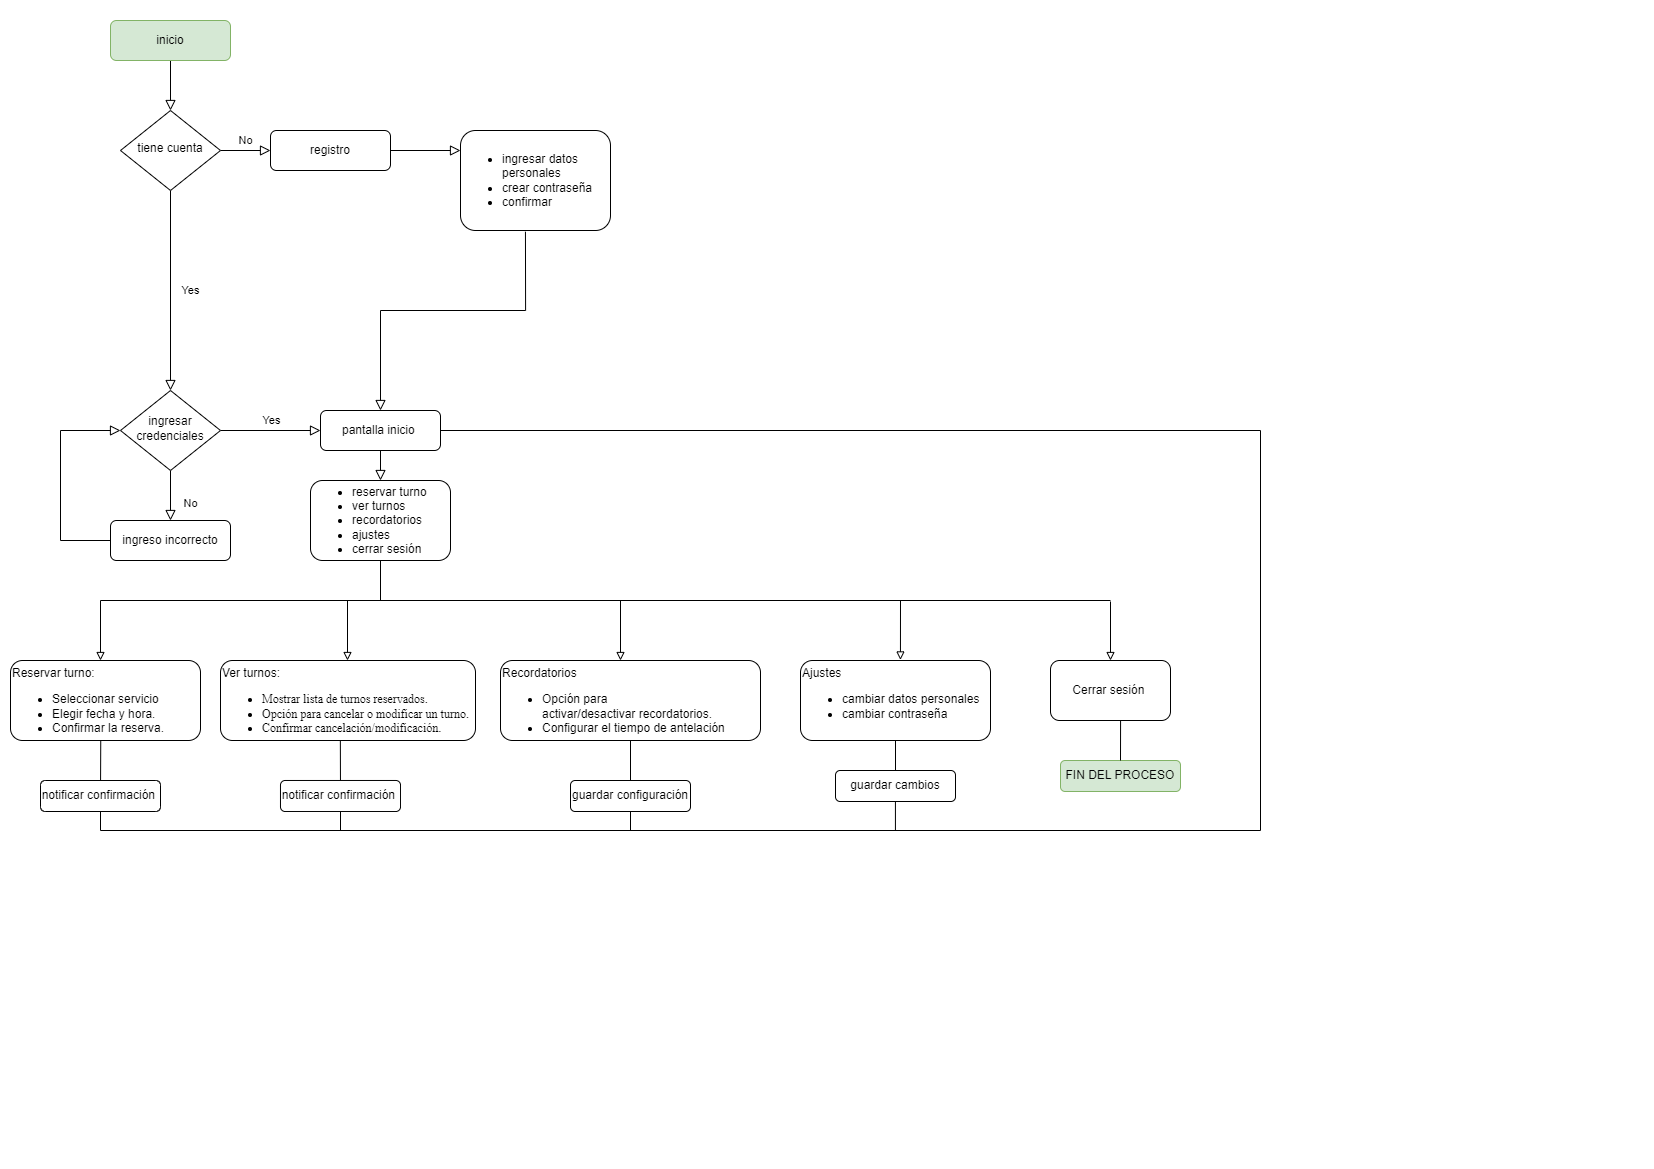

The diagram above was exported from draw.io. Its source (the exported page's mxGraphModel, read from the mxfile embedded in the PNG):
<mxGraphModel dx="1864" dy="1002" grid="1" gridSize="10" guides="1" tooltips="1" connect="1" arrows="1" fold="1" page="1" pageScale="1" pageWidth="827" pageHeight="1169" math="0" shadow="0">
  <root>
    <mxCell id="WIyWlLk6GJQsqaUBKTNV-0" />
    <mxCell id="WIyWlLk6GJQsqaUBKTNV-1" parent="WIyWlLk6GJQsqaUBKTNV-0" />
    <mxCell id="WIyWlLk6GJQsqaUBKTNV-2" value="" style="rounded=0;html=1;jettySize=auto;orthogonalLoop=1;fontSize=11;endArrow=block;endFill=0;endSize=8;strokeWidth=1;shadow=0;labelBackgroundColor=none;edgeStyle=orthogonalEdgeStyle;" parent="WIyWlLk6GJQsqaUBKTNV-1" source="WIyWlLk6GJQsqaUBKTNV-3" target="WIyWlLk6GJQsqaUBKTNV-6" edge="1">
      <mxGeometry relative="1" as="geometry" />
    </mxCell>
    <mxCell id="WIyWlLk6GJQsqaUBKTNV-3" value="inicio" style="rounded=1;whiteSpace=wrap;html=1;fontSize=12;glass=0;strokeWidth=1;shadow=0;fillColor=#d5e8d4;strokeColor=#82b366;" parent="WIyWlLk6GJQsqaUBKTNV-1" vertex="1">
      <mxGeometry x="110" y="20" width="120" height="40" as="geometry" />
    </mxCell>
    <mxCell id="WIyWlLk6GJQsqaUBKTNV-4" value="Yes" style="rounded=0;html=1;jettySize=auto;orthogonalLoop=1;fontSize=11;endArrow=block;endFill=0;endSize=8;strokeWidth=1;shadow=0;labelBackgroundColor=none;edgeStyle=orthogonalEdgeStyle;" parent="WIyWlLk6GJQsqaUBKTNV-1" source="WIyWlLk6GJQsqaUBKTNV-6" target="WIyWlLk6GJQsqaUBKTNV-10" edge="1">
      <mxGeometry y="20" relative="1" as="geometry">
        <mxPoint as="offset" />
      </mxGeometry>
    </mxCell>
    <mxCell id="WIyWlLk6GJQsqaUBKTNV-5" value="No" style="edgeStyle=orthogonalEdgeStyle;rounded=0;html=1;jettySize=auto;orthogonalLoop=1;fontSize=11;endArrow=block;endFill=0;endSize=8;strokeWidth=1;shadow=0;labelBackgroundColor=none;" parent="WIyWlLk6GJQsqaUBKTNV-1" source="WIyWlLk6GJQsqaUBKTNV-6" target="WIyWlLk6GJQsqaUBKTNV-7" edge="1">
      <mxGeometry y="10" relative="1" as="geometry">
        <mxPoint as="offset" />
      </mxGeometry>
    </mxCell>
    <mxCell id="WIyWlLk6GJQsqaUBKTNV-6" value="tiene cuenta" style="rhombus;whiteSpace=wrap;html=1;shadow=0;fontFamily=Helvetica;fontSize=12;align=center;strokeWidth=1;spacing=6;spacingTop=-4;" parent="WIyWlLk6GJQsqaUBKTNV-1" vertex="1">
      <mxGeometry x="120" y="110" width="100" height="80" as="geometry" />
    </mxCell>
    <mxCell id="JE8dHIYWlBJsrxBckfJM-1" value="" style="edgeStyle=none;curved=1;rounded=0;orthogonalLoop=1;jettySize=auto;html=1;fontSize=12;startSize=8;endSize=8;endArrow=block;endFill=0;" parent="WIyWlLk6GJQsqaUBKTNV-1" source="WIyWlLk6GJQsqaUBKTNV-7" edge="1">
      <mxGeometry relative="1" as="geometry">
        <mxPoint x="460" y="150" as="targetPoint" />
      </mxGeometry>
    </mxCell>
    <mxCell id="WIyWlLk6GJQsqaUBKTNV-7" value="registro" style="rounded=1;whiteSpace=wrap;html=1;fontSize=12;glass=0;strokeWidth=1;shadow=0;" parent="WIyWlLk6GJQsqaUBKTNV-1" vertex="1">
      <mxGeometry x="270" y="130" width="120" height="40" as="geometry" />
    </mxCell>
    <mxCell id="WIyWlLk6GJQsqaUBKTNV-8" value="No" style="rounded=0;html=1;jettySize=auto;orthogonalLoop=1;fontSize=11;endArrow=block;endFill=0;endSize=8;strokeWidth=1;shadow=0;labelBackgroundColor=none;edgeStyle=orthogonalEdgeStyle;" parent="WIyWlLk6GJQsqaUBKTNV-1" source="WIyWlLk6GJQsqaUBKTNV-10" target="WIyWlLk6GJQsqaUBKTNV-11" edge="1">
      <mxGeometry x="0.3333" y="20" relative="1" as="geometry">
        <mxPoint as="offset" />
      </mxGeometry>
    </mxCell>
    <mxCell id="WIyWlLk6GJQsqaUBKTNV-9" value="Yes" style="edgeStyle=orthogonalEdgeStyle;rounded=0;html=1;jettySize=auto;orthogonalLoop=1;fontSize=11;endArrow=block;endFill=0;endSize=8;strokeWidth=1;shadow=0;labelBackgroundColor=none;" parent="WIyWlLk6GJQsqaUBKTNV-1" source="WIyWlLk6GJQsqaUBKTNV-10" target="WIyWlLk6GJQsqaUBKTNV-12" edge="1">
      <mxGeometry y="10" relative="1" as="geometry">
        <mxPoint as="offset" />
      </mxGeometry>
    </mxCell>
    <mxCell id="JE8dHIYWlBJsrxBckfJM-9" value="" style="edgeStyle=orthogonalEdgeStyle;rounded=0;orthogonalLoop=1;jettySize=auto;html=1;fontSize=12;startSize=8;endSize=8;exitX=0;exitY=0.5;exitDx=0;exitDy=0;entryX=0;entryY=0.5;entryDx=0;entryDy=0;endArrow=block;endFill=0;" parent="WIyWlLk6GJQsqaUBKTNV-1" source="WIyWlLk6GJQsqaUBKTNV-11" target="WIyWlLk6GJQsqaUBKTNV-10" edge="1">
      <mxGeometry relative="1" as="geometry">
        <mxPoint x="60" y="380" as="targetPoint" />
        <Array as="points">
          <mxPoint x="60" y="540" />
          <mxPoint x="60" y="430" />
        </Array>
      </mxGeometry>
    </mxCell>
    <mxCell id="WIyWlLk6GJQsqaUBKTNV-10" value="ingresar credenciales" style="rhombus;whiteSpace=wrap;html=1;shadow=0;fontFamily=Helvetica;fontSize=12;align=center;strokeWidth=1;spacing=6;spacingTop=-4;" parent="WIyWlLk6GJQsqaUBKTNV-1" vertex="1">
      <mxGeometry x="120" y="390" width="100" height="80" as="geometry" />
    </mxCell>
    <mxCell id="WIyWlLk6GJQsqaUBKTNV-11" value="ingreso incorrecto" style="rounded=1;whiteSpace=wrap;html=1;fontSize=12;glass=0;strokeWidth=1;shadow=0;" parent="WIyWlLk6GJQsqaUBKTNV-1" vertex="1">
      <mxGeometry x="110" y="520" width="120" height="40" as="geometry" />
    </mxCell>
    <mxCell id="JE8dHIYWlBJsrxBckfJM-11" value="" style="edgeStyle=none;curved=1;rounded=0;orthogonalLoop=1;jettySize=auto;html=1;fontSize=12;startSize=8;endSize=8;endArrow=block;endFill=0;" parent="WIyWlLk6GJQsqaUBKTNV-1" source="WIyWlLk6GJQsqaUBKTNV-12" target="JE8dHIYWlBJsrxBckfJM-10" edge="1">
      <mxGeometry relative="1" as="geometry" />
    </mxCell>
    <mxCell id="WIyWlLk6GJQsqaUBKTNV-12" value="pantalla inicio&amp;nbsp;" style="rounded=1;whiteSpace=wrap;html=1;fontSize=12;glass=0;strokeWidth=1;shadow=0;" parent="WIyWlLk6GJQsqaUBKTNV-1" vertex="1">
      <mxGeometry x="320" y="410" width="120" height="40" as="geometry" />
    </mxCell>
    <mxCell id="JE8dHIYWlBJsrxBckfJM-2" value="&lt;ul&gt;&lt;li&gt;ingresar datos personales&lt;/li&gt;&lt;li&gt;crear contraseña&lt;/li&gt;&lt;li&gt;confirmar&lt;/li&gt;&lt;/ul&gt;" style="rounded=1;whiteSpace=wrap;html=1;fontSize=12;glass=0;strokeWidth=1;shadow=0;align=left;" parent="WIyWlLk6GJQsqaUBKTNV-1" vertex="1">
      <mxGeometry x="460" y="130" width="150" height="100" as="geometry" />
    </mxCell>
    <mxCell id="JE8dHIYWlBJsrxBckfJM-7" style="edgeStyle=orthogonalEdgeStyle;rounded=0;orthogonalLoop=1;jettySize=auto;html=1;fontSize=12;startSize=8;endSize=8;entryX=0.5;entryY=0;entryDx=0;entryDy=0;exitX=0.433;exitY=1.012;exitDx=0;exitDy=0;exitPerimeter=0;endArrow=block;endFill=0;" parent="WIyWlLk6GJQsqaUBKTNV-1" source="JE8dHIYWlBJsrxBckfJM-2" target="WIyWlLk6GJQsqaUBKTNV-12" edge="1">
      <mxGeometry relative="1" as="geometry">
        <mxPoint x="170" y="310" as="targetPoint" />
        <mxPoint x="520" y="340" as="sourcePoint" />
        <Array as="points">
          <mxPoint x="525" y="310" />
          <mxPoint x="380" y="310" />
        </Array>
      </mxGeometry>
    </mxCell>
    <mxCell id="ypu2Vg9RFGPd9_Xvg0_a-11" value="" style="edgeStyle=none;curved=0;rounded=0;orthogonalLoop=1;jettySize=auto;html=1;fontSize=12;strokeWidth=1;endArrow=block;endFill=0;" edge="1" parent="WIyWlLk6GJQsqaUBKTNV-1">
      <mxGeometry relative="1" as="geometry">
        <mxPoint x="100" y="600" as="sourcePoint" />
        <mxPoint x="100" y="660" as="targetPoint" />
      </mxGeometry>
    </mxCell>
    <mxCell id="ypu2Vg9RFGPd9_Xvg0_a-15" value="" style="edgeStyle=none;curved=1;rounded=0;orthogonalLoop=1;jettySize=auto;html=1;fontSize=12;startSize=8;endSize=8;endArrow=none;endFill=0;" edge="1" parent="WIyWlLk6GJQsqaUBKTNV-1" source="JE8dHIYWlBJsrxBckfJM-10">
      <mxGeometry relative="1" as="geometry">
        <mxPoint x="380" y="600" as="targetPoint" />
      </mxGeometry>
    </mxCell>
    <mxCell id="JE8dHIYWlBJsrxBckfJM-10" value="&lt;ul&gt;&lt;li&gt;reservar turno&lt;/li&gt;&lt;li&gt;ver turnos&lt;/li&gt;&lt;li&gt;recordatorios&lt;/li&gt;&lt;li&gt;ajustes&lt;/li&gt;&lt;li&gt;cerrar sesión&lt;/li&gt;&lt;/ul&gt;" style="whiteSpace=wrap;html=1;rounded=1;glass=0;strokeWidth=1;shadow=0;align=left;" parent="WIyWlLk6GJQsqaUBKTNV-1" vertex="1">
      <mxGeometry x="310" y="480" width="140" height="80" as="geometry" />
    </mxCell>
    <mxCell id="JE8dHIYWlBJsrxBckfJM-12" value="&lt;p style=&quot;&quot;&gt;&lt;font style=&quot;font-size: 12px;&quot;&gt;Reservar turno:&lt;/font&gt;&lt;/p&gt;&lt;p style=&quot;&quot;&gt;&lt;/p&gt;&lt;ul&gt;&lt;li&gt;&lt;span style=&quot;background-color: initial;&quot;&gt;Seleccionar servicio&lt;/span&gt;&lt;/li&gt;&lt;li&gt;&lt;span style=&quot;background-color: initial;&quot;&gt;Elegir fecha y hora.&lt;/span&gt;&lt;/li&gt;&lt;li&gt;&lt;span style=&quot;background-color: initial;&quot;&gt;Confirmar la reserva.&lt;/span&gt;&lt;/li&gt;&lt;/ul&gt;&lt;p&gt;&lt;/p&gt;&lt;p&gt;&lt;/p&gt;" style="whiteSpace=wrap;html=1;rounded=1;glass=0;strokeWidth=1;shadow=0;align=left;" parent="WIyWlLk6GJQsqaUBKTNV-1" vertex="1">
      <mxGeometry x="10" y="660" width="190" height="80" as="geometry" />
    </mxCell>
    <mxCell id="ypu2Vg9RFGPd9_Xvg0_a-2" value="&lt;p style=&quot;&quot;&gt;&lt;font face=&quot;Helvetica&quot; style=&quot;font-size: 12px;&quot;&gt;Ver turnos:&lt;/font&gt;&lt;/p&gt;&lt;p style=&quot;&quot;&gt;&lt;/p&gt;&lt;ul&gt;&lt;li&gt;&lt;span style=&quot;background-color: initial;&quot;&gt;&lt;font face=&quot;uUCGIl41hQaoVvfJ0PYn&quot;&gt;Mostrar lista de turnos&amp;nbsp;&lt;/font&gt;&lt;/span&gt;&lt;span style=&quot;background-color: initial; font-family: uUCGIl41hQaoVvfJ0PYn;&quot;&gt;reservados.&lt;/span&gt;&lt;/li&gt;&lt;li&gt;&lt;span style=&quot;background-color: initial;&quot;&gt;&lt;font face=&quot;uUCGIl41hQaoVvfJ0PYn&quot;&gt;Opción para cancelar o modificar&amp;nbsp;&lt;/font&gt;&lt;/span&gt;&lt;span style=&quot;background-color: initial; font-family: uUCGIl41hQaoVvfJ0PYn;&quot;&gt;un turno.&lt;/span&gt;&lt;/li&gt;&lt;li&gt;&lt;font style=&quot;font-family: uUCGIl41hQaoVvfJ0PYn; background-color: initial;&quot;&gt;Confirmar cancelación/modificación&lt;/font&gt;&lt;span style=&quot;font-family: uUCGIl41hQaoVvfJ0PYn; background-color: initial;&quot;&gt;.&lt;/span&gt;&lt;/li&gt;&lt;/ul&gt;&lt;p&gt;&lt;/p&gt;&lt;p&gt;&lt;/p&gt;&lt;p&gt;&lt;/p&gt;" style="whiteSpace=wrap;html=1;rounded=1;glass=0;strokeWidth=1;shadow=0;align=left;" vertex="1" parent="WIyWlLk6GJQsqaUBKTNV-1">
      <mxGeometry x="220" y="660" width="255" height="80" as="geometry" />
    </mxCell>
    <mxCell id="ypu2Vg9RFGPd9_Xvg0_a-5" value="&lt;p style=&quot;&quot;&gt;&lt;font style=&quot;font-size: 12px;&quot; face=&quot;Helvetica&quot;&gt;&lt;span style=&quot;background-color: initial;&quot;&gt;&lt;span style=&quot;&quot;&gt;Recordatorios&lt;br&gt;&lt;/span&gt;&lt;/span&gt;&lt;/font&gt;&lt;/p&gt;&lt;ul&gt;&lt;li&gt;&lt;font style=&quot;font-size: 12px;&quot; face=&quot;Helvetica&quot;&gt;&lt;font style=&quot;font-size: 12px;&quot; face=&quot;Helvetica&quot;&gt;&lt;span style=&quot;background-color: initial;&quot;&gt;Opción para&lt;br/&gt;      activar/desactivar recordatorios.&lt;/span&gt;&lt;/font&gt;&lt;/font&gt;&lt;/li&gt;&lt;li&gt;&lt;font style=&quot;font-size: 12px;&quot; face=&quot;Helvetica&quot;&gt;&lt;font style=&quot;font-size: 12px;&quot; face=&quot;Helvetica&quot;&gt;&lt;span style=&quot;line-height: 107%;&quot;&gt;Configurar el tiempo de antelación&amp;nbsp;&lt;/span&gt;&lt;/font&gt;&lt;/font&gt;&lt;/li&gt;&lt;/ul&gt;&lt;p&gt;&lt;/p&gt;" style="whiteSpace=wrap;html=1;align=left;rounded=1;glass=0;strokeWidth=1;shadow=0;" vertex="1" parent="WIyWlLk6GJQsqaUBKTNV-1">
      <mxGeometry x="500" y="660" width="260" height="80" as="geometry" />
    </mxCell>
    <mxCell id="ypu2Vg9RFGPd9_Xvg0_a-7" value="&lt;p&gt;&lt;span style=&quot;background-color: initial;&quot;&gt;Ajustes&lt;/span&gt;&lt;br&gt;&lt;/p&gt;&lt;ul&gt;&lt;li&gt;&lt;span style=&quot;background-color: initial;&quot;&gt;cambiar datos personales&lt;/span&gt;&lt;/li&gt;&lt;li&gt;&lt;span style=&quot;background-color: initial;&quot;&gt;cambiar contraseña&lt;/span&gt;&lt;/li&gt;&lt;/ul&gt;&lt;p&gt;&lt;/p&gt;&lt;p&gt;&lt;/p&gt;&lt;div&gt;&lt;br&gt;&lt;/div&gt;" style="whiteSpace=wrap;html=1;align=left;rounded=1;glass=0;strokeWidth=1;shadow=0;" vertex="1" parent="WIyWlLk6GJQsqaUBKTNV-1">
      <mxGeometry x="800" y="660" width="190" height="80" as="geometry" />
    </mxCell>
    <mxCell id="ypu2Vg9RFGPd9_Xvg0_a-12" value="" style="edgeStyle=none;curved=0;rounded=0;orthogonalLoop=1;jettySize=auto;html=1;fontSize=12;strokeWidth=1;endArrow=block;endFill=0;" edge="1" parent="WIyWlLk6GJQsqaUBKTNV-1">
      <mxGeometry relative="1" as="geometry">
        <mxPoint x="347" y="600" as="sourcePoint" />
        <mxPoint x="347" y="660" as="targetPoint" />
      </mxGeometry>
    </mxCell>
    <mxCell id="ypu2Vg9RFGPd9_Xvg0_a-13" value="" style="edgeStyle=none;curved=0;rounded=0;orthogonalLoop=1;jettySize=auto;html=1;fontSize=12;strokeWidth=1;endArrow=block;endFill=0;" edge="1" parent="WIyWlLk6GJQsqaUBKTNV-1">
      <mxGeometry relative="1" as="geometry">
        <mxPoint x="620" y="600" as="sourcePoint" />
        <mxPoint x="620" y="660" as="targetPoint" />
      </mxGeometry>
    </mxCell>
    <mxCell id="ypu2Vg9RFGPd9_Xvg0_a-14" value="" style="edgeStyle=none;curved=0;rounded=0;orthogonalLoop=1;jettySize=auto;html=1;fontSize=12;strokeWidth=1;endArrow=block;endFill=0;entryX=0.526;entryY=-0.007;entryDx=0;entryDy=0;entryPerimeter=0;" edge="1" parent="WIyWlLk6GJQsqaUBKTNV-1" target="ypu2Vg9RFGPd9_Xvg0_a-7">
      <mxGeometry relative="1" as="geometry">
        <mxPoint x="900" y="600" as="sourcePoint" />
        <mxPoint x="891.5" y="670" as="targetPoint" />
      </mxGeometry>
    </mxCell>
    <mxCell id="ypu2Vg9RFGPd9_Xvg0_a-16" value="" style="edgeStyle=none;curved=1;rounded=0;orthogonalLoop=1;jettySize=auto;html=1;fontSize=12;startSize=8;endSize=8;endArrow=none;endFill=0;" edge="1" parent="WIyWlLk6GJQsqaUBKTNV-1">
      <mxGeometry relative="1" as="geometry">
        <mxPoint x="100" y="600" as="sourcePoint" />
        <mxPoint x="1110" y="600" as="targetPoint" />
      </mxGeometry>
    </mxCell>
    <mxCell id="ypu2Vg9RFGPd9_Xvg0_a-18" value="" style="endArrow=none;html=1;rounded=0;fontSize=12;startSize=8;endSize=8;exitX=1;exitY=0.5;exitDx=0;exitDy=0;edgeStyle=orthogonalEdgeStyle;" edge="1" parent="WIyWlLk6GJQsqaUBKTNV-1" source="WIyWlLk6GJQsqaUBKTNV-12">
      <mxGeometry width="50" height="50" relative="1" as="geometry">
        <mxPoint x="1060" y="830" as="sourcePoint" />
        <mxPoint x="100" y="830" as="targetPoint" />
        <Array as="points">
          <mxPoint x="1260" y="430" />
          <mxPoint x="1260" y="830" />
        </Array>
      </mxGeometry>
    </mxCell>
    <mxCell id="ypu2Vg9RFGPd9_Xvg0_a-19" value="" style="endArrow=none;html=1;rounded=0;fontSize=12;startSize=8;endSize=8;curved=1;entryX=0.475;entryY=0.998;entryDx=0;entryDy=0;entryPerimeter=0;" edge="1" parent="WIyWlLk6GJQsqaUBKTNV-1" source="ypu2Vg9RFGPd9_Xvg0_a-22" target="JE8dHIYWlBJsrxBckfJM-12">
      <mxGeometry width="50" height="50" relative="1" as="geometry">
        <mxPoint x="100" y="810" as="sourcePoint" />
        <mxPoint x="260" y="720" as="targetPoint" />
      </mxGeometry>
    </mxCell>
    <mxCell id="ypu2Vg9RFGPd9_Xvg0_a-20" value="" style="endArrow=none;html=1;rounded=0;fontSize=12;startSize=8;endSize=8;curved=1;entryX=0.47;entryY=1.001;entryDx=0;entryDy=0;entryPerimeter=0;" edge="1" parent="WIyWlLk6GJQsqaUBKTNV-1" source="ypu2Vg9RFGPd9_Xvg0_a-26" target="ypu2Vg9RFGPd9_Xvg0_a-2">
      <mxGeometry width="50" height="50" relative="1" as="geometry">
        <mxPoint x="340" y="810" as="sourcePoint" />
        <mxPoint x="340" y="750" as="targetPoint" />
      </mxGeometry>
    </mxCell>
    <mxCell id="ypu2Vg9RFGPd9_Xvg0_a-21" value="" style="endArrow=none;html=1;rounded=0;fontSize=12;startSize=8;endSize=8;curved=1;entryX=0.5;entryY=1;entryDx=0;entryDy=0;" edge="1" parent="WIyWlLk6GJQsqaUBKTNV-1" source="ypu2Vg9RFGPd9_Xvg0_a-28" target="ypu2Vg9RFGPd9_Xvg0_a-5">
      <mxGeometry width="50" height="50" relative="1" as="geometry">
        <mxPoint x="629.86" y="810" as="sourcePoint" />
        <mxPoint x="630" y="760" as="targetPoint" />
      </mxGeometry>
    </mxCell>
    <mxCell id="ypu2Vg9RFGPd9_Xvg0_a-23" value="" style="endArrow=none;html=1;rounded=0;fontSize=12;startSize=8;endSize=8;curved=1;entryX=0.5;entryY=1;entryDx=0;entryDy=0;" edge="1" parent="WIyWlLk6GJQsqaUBKTNV-1" target="ypu2Vg9RFGPd9_Xvg0_a-22">
      <mxGeometry width="50" height="50" relative="1" as="geometry">
        <mxPoint x="100" y="830" as="sourcePoint" />
        <mxPoint x="100" y="740" as="targetPoint" />
      </mxGeometry>
    </mxCell>
    <mxCell id="ypu2Vg9RFGPd9_Xvg0_a-22" value="notificar confirmación&amp;nbsp;" style="rounded=1;whiteSpace=wrap;html=1;" vertex="1" parent="WIyWlLk6GJQsqaUBKTNV-1">
      <mxGeometry x="40" y="780" width="120" height="31" as="geometry" />
    </mxCell>
    <mxCell id="ypu2Vg9RFGPd9_Xvg0_a-27" value="" style="endArrow=none;html=1;rounded=0;fontSize=12;startSize=8;endSize=8;curved=1;" edge="1" parent="WIyWlLk6GJQsqaUBKTNV-1" target="ypu2Vg9RFGPd9_Xvg0_a-26">
      <mxGeometry width="50" height="50" relative="1" as="geometry">
        <mxPoint x="340" y="830" as="sourcePoint" />
        <mxPoint x="340" y="750" as="targetPoint" />
      </mxGeometry>
    </mxCell>
    <mxCell id="ypu2Vg9RFGPd9_Xvg0_a-26" value="notificar confirmación&amp;nbsp;" style="rounded=1;whiteSpace=wrap;html=1;" vertex="1" parent="WIyWlLk6GJQsqaUBKTNV-1">
      <mxGeometry x="280" y="780" width="120" height="31" as="geometry" />
    </mxCell>
    <mxCell id="ypu2Vg9RFGPd9_Xvg0_a-29" value="" style="endArrow=none;html=1;rounded=0;fontSize=12;startSize=8;endSize=8;curved=1;" edge="1" parent="WIyWlLk6GJQsqaUBKTNV-1" target="ypu2Vg9RFGPd9_Xvg0_a-28">
      <mxGeometry width="50" height="50" relative="1" as="geometry">
        <mxPoint x="630" y="830" as="sourcePoint" />
        <mxPoint x="630" y="760" as="targetPoint" />
      </mxGeometry>
    </mxCell>
    <mxCell id="ypu2Vg9RFGPd9_Xvg0_a-28" value="guardar configuración" style="rounded=1;whiteSpace=wrap;html=1;" vertex="1" parent="WIyWlLk6GJQsqaUBKTNV-1">
      <mxGeometry x="570" y="780" width="120" height="31" as="geometry" />
    </mxCell>
    <mxCell id="ypu2Vg9RFGPd9_Xvg0_a-30" value="guardar cambios" style="rounded=1;whiteSpace=wrap;html=1;" vertex="1" parent="WIyWlLk6GJQsqaUBKTNV-1">
      <mxGeometry x="835" y="770" width="120" height="31" as="geometry" />
    </mxCell>
    <mxCell id="ypu2Vg9RFGPd9_Xvg0_a-32" value="" style="endArrow=none;html=1;rounded=0;fontSize=12;startSize=8;endSize=8;curved=1;" edge="1" parent="WIyWlLk6GJQsqaUBKTNV-1">
      <mxGeometry width="50" height="50" relative="1" as="geometry">
        <mxPoint x="894.9300000000001" y="830" as="sourcePoint" />
        <mxPoint x="894.9300000000001" y="801" as="targetPoint" />
      </mxGeometry>
    </mxCell>
    <mxCell id="ypu2Vg9RFGPd9_Xvg0_a-33" value="" style="endArrow=none;html=1;rounded=0;fontSize=12;startSize=8;endSize=8;curved=1;exitX=0.5;exitY=0;exitDx=0;exitDy=0;entryX=0.5;entryY=1;entryDx=0;entryDy=0;" edge="1" parent="WIyWlLk6GJQsqaUBKTNV-1" source="ypu2Vg9RFGPd9_Xvg0_a-30" target="ypu2Vg9RFGPd9_Xvg0_a-7">
      <mxGeometry width="50" height="50" relative="1" as="geometry">
        <mxPoint x="895" y="770" as="sourcePoint" />
        <mxPoint x="894.9300000000001" y="749" as="targetPoint" />
      </mxGeometry>
    </mxCell>
    <mxCell id="ypu2Vg9RFGPd9_Xvg0_a-34" style="edgeStyle=none;curved=1;rounded=0;orthogonalLoop=1;jettySize=auto;html=1;entryX=0.498;entryY=-0.024;entryDx=0;entryDy=0;entryPerimeter=0;fontSize=12;startSize=8;endSize=8;" edge="1" parent="WIyWlLk6GJQsqaUBKTNV-1" source="ypu2Vg9RFGPd9_Xvg0_a-30" target="ypu2Vg9RFGPd9_Xvg0_a-30">
      <mxGeometry relative="1" as="geometry" />
    </mxCell>
    <mxCell id="ypu2Vg9RFGPd9_Xvg0_a-36" value="Cerrar sesión&amp;nbsp;" style="rounded=1;whiteSpace=wrap;html=1;" vertex="1" parent="WIyWlLk6GJQsqaUBKTNV-1">
      <mxGeometry x="1050" y="660" width="120" height="60" as="geometry" />
    </mxCell>
    <mxCell id="ypu2Vg9RFGPd9_Xvg0_a-37" value="FIN DEL PROCESO" style="rounded=1;whiteSpace=wrap;html=1;fillColor=#d5e8d4;strokeColor=#82b366;" vertex="1" parent="WIyWlLk6GJQsqaUBKTNV-1">
      <mxGeometry x="1060" y="760" width="120" height="31" as="geometry" />
    </mxCell>
    <mxCell id="ypu2Vg9RFGPd9_Xvg0_a-38" value="" style="endArrow=none;html=1;rounded=0;fontSize=12;startSize=8;endSize=8;curved=1;exitX=0.5;exitY=0;exitDx=0;exitDy=0;entryX=0.584;entryY=1.002;entryDx=0;entryDy=0;entryPerimeter=0;" edge="1" parent="WIyWlLk6GJQsqaUBKTNV-1" source="ypu2Vg9RFGPd9_Xvg0_a-37" target="ypu2Vg9RFGPd9_Xvg0_a-36">
      <mxGeometry width="50" height="50" relative="1" as="geometry">
        <mxPoint x="1119.66" y="750" as="sourcePoint" />
        <mxPoint x="1119.66" y="721" as="targetPoint" />
      </mxGeometry>
    </mxCell>
    <mxCell id="ypu2Vg9RFGPd9_Xvg0_a-40" value="" style="edgeStyle=none;curved=0;rounded=0;orthogonalLoop=1;jettySize=auto;html=1;fontSize=12;strokeWidth=1;endArrow=block;endFill=0;entryX=0.526;entryY=-0.007;entryDx=0;entryDy=0;entryPerimeter=0;" edge="1" parent="WIyWlLk6GJQsqaUBKTNV-1">
      <mxGeometry relative="1" as="geometry">
        <mxPoint x="1110" y="601" as="sourcePoint" />
        <mxPoint x="1110" y="660" as="targetPoint" />
      </mxGeometry>
    </mxCell>
  </root>
</mxGraphModel>